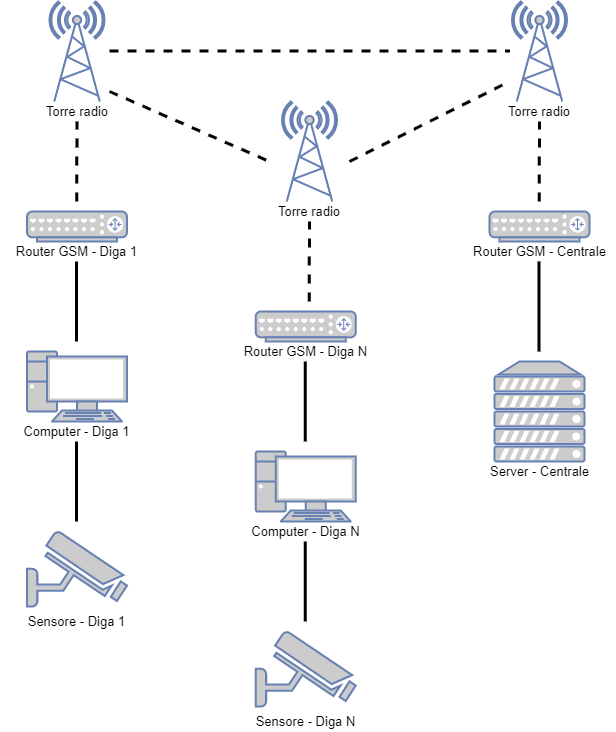

The diagram above was exported from draw.io. Its source (the exported page's mxGraphModel, read from the mxfile embedded in the PNG):
<mxGraphModel dx="780" dy="-43" grid="1" gridSize="10" guides="1" tooltips="1" connect="1" arrows="1" fold="1" page="1" pageScale="1" pageWidth="1169" pageHeight="827" math="0" shadow="0">
  <root>
    <mxCell id="0" />
    <mxCell id="1" parent="0" />
    <mxCell id="5D0O7Pb395CPIF7qvnhG-10" value="" style="fontColor=#0066CC;verticalAlign=top;verticalLabelPosition=bottom;labelPosition=center;align=center;html=1;outlineConnect=0;fillColor=#CCCCCC;strokeColor=#6881B3;gradientColor=none;gradientDirection=north;strokeWidth=2;shape=mxgraph.networks.radio_tower;" vertex="1" parent="1">
      <mxGeometry x="240" y="860" width="55" height="100" as="geometry" />
    </mxCell>
    <mxCell id="5D0O7Pb395CPIF7qvnhG-11" value="" style="fontColor=#0066CC;verticalAlign=top;verticalLabelPosition=bottom;labelPosition=center;align=center;html=1;outlineConnect=0;fillColor=#CCCCCC;strokeColor=#6881B3;gradientColor=none;gradientDirection=north;strokeWidth=2;shape=mxgraph.networks.router;" vertex="1" parent="1">
      <mxGeometry x="217.5" y="1070" width="100" height="30" as="geometry" />
    </mxCell>
    <mxCell id="5D0O7Pb395CPIF7qvnhG-12" value="" style="fontColor=#0066CC;verticalAlign=top;verticalLabelPosition=bottom;labelPosition=center;align=center;html=1;outlineConnect=0;fillColor=#CCCCCC;strokeColor=#6881B3;gradientColor=none;gradientDirection=north;strokeWidth=2;shape=mxgraph.networks.pc;" vertex="1" parent="1">
      <mxGeometry x="217.5" y="1210" width="100" height="70" as="geometry" />
    </mxCell>
    <mxCell id="5D0O7Pb395CPIF7qvnhG-13" value="" style="fontColor=#0066CC;verticalAlign=top;verticalLabelPosition=bottom;labelPosition=center;align=center;html=1;outlineConnect=0;fillColor=#CCCCCC;strokeColor=#6881B3;gradientColor=none;gradientDirection=north;strokeWidth=2;shape=mxgraph.networks.security_camera;" vertex="1" parent="1">
      <mxGeometry x="217.5" y="1390" width="100" height="75" as="geometry" />
    </mxCell>
    <mxCell id="5D0O7Pb395CPIF7qvnhG-14" value="" style="endArrow=none;html=1;fontSize=13;strokeWidth=3;" edge="1" parent="1">
      <mxGeometry width="50" height="50" relative="1" as="geometry">
        <mxPoint x="267" y="1380" as="sourcePoint" />
        <mxPoint x="267" y="1300" as="targetPoint" />
      </mxGeometry>
    </mxCell>
    <mxCell id="5D0O7Pb395CPIF7qvnhG-15" value="" style="endArrow=none;html=1;fontSize=13;strokeWidth=3;" edge="1" parent="1">
      <mxGeometry width="50" height="50" relative="1" as="geometry">
        <mxPoint x="267" y="1200" as="sourcePoint" />
        <mxPoint x="267" y="1120" as="targetPoint" />
      </mxGeometry>
    </mxCell>
    <mxCell id="5D0O7Pb395CPIF7qvnhG-16" value="" style="endArrow=none;dashed=1;html=1;strokeWidth=3;fontSize=13;entryX=0.5;entryY=1;entryDx=0;entryDy=0;" edge="1" parent="1" target="5D0O7Pb395CPIF7qvnhG-17">
      <mxGeometry width="50" height="50" relative="1" as="geometry">
        <mxPoint x="267.21" y="1060" as="sourcePoint" />
        <mxPoint x="268" y="990" as="targetPoint" />
      </mxGeometry>
    </mxCell>
    <mxCell id="5D0O7Pb395CPIF7qvnhG-17" value="Torre radio" style="text;html=1;strokeColor=none;fillColor=none;align=center;verticalAlign=middle;whiteSpace=wrap;rounded=0;fontSize=13;" vertex="1" parent="1">
      <mxGeometry x="222.5" y="960" width="90" height="20" as="geometry" />
    </mxCell>
    <mxCell id="5D0O7Pb395CPIF7qvnhG-18" value="" style="fontColor=#0066CC;verticalAlign=top;verticalLabelPosition=bottom;labelPosition=center;align=center;html=1;outlineConnect=0;fillColor=#CCCCCC;strokeColor=#6881B3;gradientColor=none;gradientDirection=north;strokeWidth=2;shape=mxgraph.networks.radio_tower;" vertex="1" parent="1">
      <mxGeometry x="472.5" y="960" width="55" height="100" as="geometry" />
    </mxCell>
    <mxCell id="5D0O7Pb395CPIF7qvnhG-24" value="" style="endArrow=none;dashed=1;html=1;strokeWidth=3;fontSize=13;entryX=0.5;entryY=1;entryDx=0;entryDy=0;" edge="1" parent="1" target="5D0O7Pb395CPIF7qvnhG-25">
      <mxGeometry width="50" height="50" relative="1" as="geometry">
        <mxPoint x="499.71000000000004" y="1160" as="sourcePoint" />
        <mxPoint x="500.5" y="1090" as="targetPoint" />
      </mxGeometry>
    </mxCell>
    <mxCell id="5D0O7Pb395CPIF7qvnhG-25" value="Torre radio" style="text;html=1;strokeColor=none;fillColor=none;align=center;verticalAlign=middle;whiteSpace=wrap;rounded=0;fontSize=13;" vertex="1" parent="1">
      <mxGeometry x="455" y="1060" width="90" height="20" as="geometry" />
    </mxCell>
    <mxCell id="5D0O7Pb395CPIF7qvnhG-26" value="" style="fontColor=#0066CC;verticalAlign=top;verticalLabelPosition=bottom;labelPosition=center;align=center;html=1;outlineConnect=0;fillColor=#CCCCCC;strokeColor=#6881B3;gradientColor=none;gradientDirection=north;strokeWidth=2;shape=mxgraph.networks.radio_tower;" vertex="1" parent="1">
      <mxGeometry x="702.5" y="860" width="55" height="100" as="geometry" />
    </mxCell>
    <mxCell id="5D0O7Pb395CPIF7qvnhG-27" value="" style="fontColor=#0066CC;verticalAlign=top;verticalLabelPosition=bottom;labelPosition=center;align=center;html=1;outlineConnect=0;fillColor=#CCCCCC;strokeColor=#6881B3;gradientColor=none;gradientDirection=north;strokeWidth=2;shape=mxgraph.networks.router;" vertex="1" parent="1">
      <mxGeometry x="680" y="1070" width="100" height="30" as="geometry" />
    </mxCell>
    <mxCell id="5D0O7Pb395CPIF7qvnhG-31" value="" style="endArrow=none;html=1;fontSize=13;strokeWidth=3;" edge="1" parent="1">
      <mxGeometry width="50" height="50" relative="1" as="geometry">
        <mxPoint x="729.4999999999998" y="1210" as="sourcePoint" />
        <mxPoint x="729.4999999999998" y="1120" as="targetPoint" />
      </mxGeometry>
    </mxCell>
    <mxCell id="5D0O7Pb395CPIF7qvnhG-32" value="" style="endArrow=none;dashed=1;html=1;strokeWidth=3;fontSize=13;entryX=0.5;entryY=1;entryDx=0;entryDy=0;" edge="1" parent="1" target="5D0O7Pb395CPIF7qvnhG-33">
      <mxGeometry width="50" height="50" relative="1" as="geometry">
        <mxPoint x="729.71" y="1060" as="sourcePoint" />
        <mxPoint x="730.5" y="990" as="targetPoint" />
      </mxGeometry>
    </mxCell>
    <mxCell id="5D0O7Pb395CPIF7qvnhG-33" value="Torre radio" style="text;html=1;strokeColor=none;fillColor=none;align=center;verticalAlign=middle;whiteSpace=wrap;rounded=0;fontSize=13;" vertex="1" parent="1">
      <mxGeometry x="685" y="960" width="90" height="20" as="geometry" />
    </mxCell>
    <mxCell id="5D0O7Pb395CPIF7qvnhG-34" value="" style="fontColor=#0066CC;verticalAlign=top;verticalLabelPosition=bottom;labelPosition=center;align=center;html=1;outlineConnect=0;fillColor=#CCCCCC;strokeColor=#6881B3;gradientColor=none;gradientDirection=north;strokeWidth=2;shape=mxgraph.networks.server;" vertex="1" parent="1">
      <mxGeometry x="685" y="1220" width="90" height="100" as="geometry" />
    </mxCell>
    <mxCell id="5D0O7Pb395CPIF7qvnhG-35" value="Router GSM - Diga 1" style="text;html=1;strokeColor=none;fillColor=none;align=center;verticalAlign=middle;whiteSpace=wrap;rounded=0;fontSize=13;" vertex="1" parent="1">
      <mxGeometry x="191.25" y="1100" width="152.5" height="20" as="geometry" />
    </mxCell>
    <mxCell id="5D0O7Pb395CPIF7qvnhG-36" value="Computer - Diga 1" style="text;html=1;strokeColor=none;fillColor=none;align=center;verticalAlign=middle;whiteSpace=wrap;rounded=0;fontSize=13;" vertex="1" parent="1">
      <mxGeometry x="191.25" y="1280" width="152.5" height="20" as="geometry" />
    </mxCell>
    <mxCell id="5D0O7Pb395CPIF7qvnhG-37" value="Sensore - Diga 1" style="text;html=1;strokeColor=none;fillColor=none;align=center;verticalAlign=middle;whiteSpace=wrap;rounded=0;fontSize=13;" vertex="1" parent="1">
      <mxGeometry x="191.25" y="1470" width="152.5" height="20" as="geometry" />
    </mxCell>
    <mxCell id="5D0O7Pb395CPIF7qvnhG-38" value="" style="fontColor=#0066CC;verticalAlign=top;verticalLabelPosition=bottom;labelPosition=center;align=center;html=1;outlineConnect=0;fillColor=#CCCCCC;strokeColor=#6881B3;gradientColor=none;gradientDirection=north;strokeWidth=2;shape=mxgraph.networks.router;" vertex="1" parent="1">
      <mxGeometry x="446.25" y="1170" width="100" height="30" as="geometry" />
    </mxCell>
    <mxCell id="5D0O7Pb395CPIF7qvnhG-39" value="" style="fontColor=#0066CC;verticalAlign=top;verticalLabelPosition=bottom;labelPosition=center;align=center;html=1;outlineConnect=0;fillColor=#CCCCCC;strokeColor=#6881B3;gradientColor=none;gradientDirection=north;strokeWidth=2;shape=mxgraph.networks.pc;" vertex="1" parent="1">
      <mxGeometry x="446.25" y="1310" width="100" height="70" as="geometry" />
    </mxCell>
    <mxCell id="5D0O7Pb395CPIF7qvnhG-40" value="" style="fontColor=#0066CC;verticalAlign=top;verticalLabelPosition=bottom;labelPosition=center;align=center;html=1;outlineConnect=0;fillColor=#CCCCCC;strokeColor=#6881B3;gradientColor=none;gradientDirection=north;strokeWidth=2;shape=mxgraph.networks.security_camera;" vertex="1" parent="1">
      <mxGeometry x="446.25" y="1490" width="100" height="75" as="geometry" />
    </mxCell>
    <mxCell id="5D0O7Pb395CPIF7qvnhG-41" value="" style="endArrow=none;html=1;fontSize=13;strokeWidth=3;" edge="1" parent="1">
      <mxGeometry width="50" height="50" relative="1" as="geometry">
        <mxPoint x="495.75" y="1480" as="sourcePoint" />
        <mxPoint x="495.75" y="1400" as="targetPoint" />
      </mxGeometry>
    </mxCell>
    <mxCell id="5D0O7Pb395CPIF7qvnhG-42" value="" style="endArrow=none;html=1;fontSize=13;strokeWidth=3;" edge="1" parent="1">
      <mxGeometry width="50" height="50" relative="1" as="geometry">
        <mxPoint x="495.75" y="1300" as="sourcePoint" />
        <mxPoint x="495.75" y="1220" as="targetPoint" />
      </mxGeometry>
    </mxCell>
    <mxCell id="5D0O7Pb395CPIF7qvnhG-43" value="Router GSM - Diga N" style="text;html=1;strokeColor=none;fillColor=none;align=center;verticalAlign=middle;whiteSpace=wrap;rounded=0;fontSize=13;" vertex="1" parent="1">
      <mxGeometry x="420" y="1200" width="152.5" height="20" as="geometry" />
    </mxCell>
    <mxCell id="5D0O7Pb395CPIF7qvnhG-44" value="Computer - Diga N" style="text;html=1;strokeColor=none;fillColor=none;align=center;verticalAlign=middle;whiteSpace=wrap;rounded=0;fontSize=13;" vertex="1" parent="1">
      <mxGeometry x="420" y="1380" width="152.5" height="20" as="geometry" />
    </mxCell>
    <mxCell id="5D0O7Pb395CPIF7qvnhG-45" value="Sensore - Diga N" style="text;html=1;strokeColor=none;fillColor=none;align=center;verticalAlign=middle;whiteSpace=wrap;rounded=0;fontSize=13;" vertex="1" parent="1">
      <mxGeometry x="420" y="1570" width="152.5" height="20" as="geometry" />
    </mxCell>
    <mxCell id="5D0O7Pb395CPIF7qvnhG-46" value="Router GSM - Centrale" style="text;html=1;strokeColor=none;fillColor=none;align=center;verticalAlign=middle;whiteSpace=wrap;rounded=0;fontSize=13;" vertex="1" parent="1">
      <mxGeometry x="653.75" y="1100" width="152.5" height="20" as="geometry" />
    </mxCell>
    <mxCell id="5D0O7Pb395CPIF7qvnhG-47" value="Server - Centrale" style="text;html=1;strokeColor=none;fillColor=none;align=center;verticalAlign=middle;whiteSpace=wrap;rounded=0;fontSize=13;" vertex="1" parent="1">
      <mxGeometry x="653.75" y="1320" width="152.5" height="20" as="geometry" />
    </mxCell>
    <mxCell id="5D0O7Pb395CPIF7qvnhG-48" value="" style="endArrow=none;dashed=1;html=1;strokeWidth=3;fontSize=13;" edge="1" parent="1">
      <mxGeometry width="50" height="50" relative="1" as="geometry">
        <mxPoint x="300" y="950" as="sourcePoint" />
        <mxPoint x="460" y="1020" as="targetPoint" />
      </mxGeometry>
    </mxCell>
    <mxCell id="5D0O7Pb395CPIF7qvnhG-49" value="" style="endArrow=none;dashed=1;html=1;strokeWidth=3;fontSize=13;" edge="1" parent="1">
      <mxGeometry width="50" height="50" relative="1" as="geometry">
        <mxPoint x="300" y="909.5" as="sourcePoint" />
        <mxPoint x="700" y="909.5" as="targetPoint" />
      </mxGeometry>
    </mxCell>
    <mxCell id="5D0O7Pb395CPIF7qvnhG-50" value="" style="endArrow=none;dashed=1;html=1;strokeWidth=3;fontSize=13;" edge="1" parent="1">
      <mxGeometry width="50" height="50" relative="1" as="geometry">
        <mxPoint x="540" y="1020" as="sourcePoint" />
        <mxPoint x="700" y="940" as="targetPoint" />
      </mxGeometry>
    </mxCell>
  </root>
</mxGraphModel>